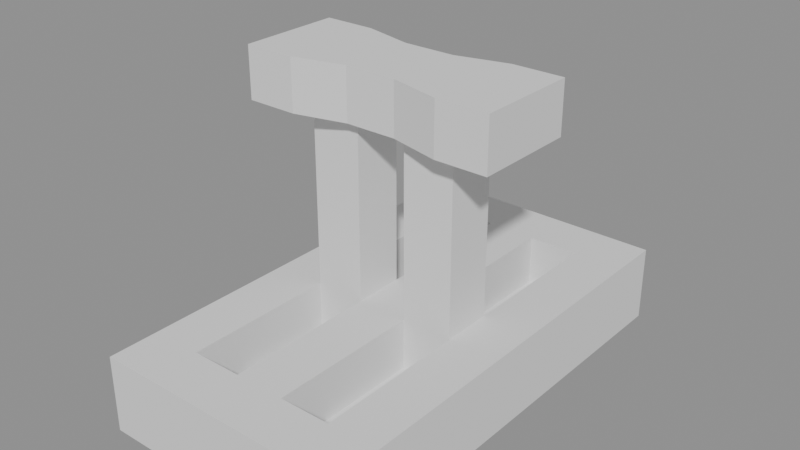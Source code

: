 # Source: ui.blend  (saved by Blender 4.3.34; exported with 4.5.12 LTS)
import bpy
from mathutils import Matrix  # noqa: F401  (used for matrix-valued properties, if any)

bpy.ops.wm.read_factory_settings(use_empty=True)
scene = bpy.context.scene
scene.name = 'lever'

# ---- meshes
me_lever_base = bpy.data.meshes.new('lever_base')
me_lever_base.from_pydata([(-0.05, -0.09, 0.0), (0.05, -0.09, 0.0), (-0.05, 0.09, 0.0), (0.05, 0.09, 0.0), (-0.05, 0.09, 0.03), (-0.05, -0.09, 0.03), (0.05, -0.09, 0.03), (0.05, 0.09, 0.03), (-0.03, -0.09, 0.0), (-0.01, -0.09, 0.0), (0.01, -0.09, 0.0), (0.03, -0.09, 0.0), (0.03, 0.09, 0.0), (0.01, 0.09, 0.0), (-0.01, 0.09, 0.0), (-0.03, 0.09, 0.0), (-0.03, -0.09, 0.03), (-0.01, -0.09, 0.03), (0.01, -0.09, 0.03), (0.03, -0.09, 0.03), (0.03, 0.09, 0.03), (0.01, 0.09, 0.03), (-0.01, 0.09, 0.03), (-0.03, 0.09, 0.03), (-0.05, 0.07, 0.0), (-0.05, -0.07, 0.0), (0.05, -0.07, 0.0), (0.05, 0.07, 0.0), (-0.05, 0.07, 0.03), (-0.05, -0.07, 0.03), (0.05, -0.07, 0.03), (0.05, 0.07, 0.03), (-0.03, -0.07, 0.03), (-0.03, 0.07, 0.03), (-0.01, -0.07, 0.03), (-0.01, 0.07, 0.03), (0.01, -0.07, 0.03), (0.01, 0.07, 0.03), (0.03, -0.07, 0.03), (0.03, 0.07, 0.03), (-0.03, -0.07, 0.01), (-0.03, 0.07, 0.01), (-0.01, -0.07, 0.01), (-0.01, 0.07, 0.01), (0.01, -0.07, 0.01), (0.01, 0.07, 0.01), (0.03, -0.07, 0.01), (0.03, 0.07, 0.01)], [], [(3, 12, 20, 7), (39, 31, 7, 20), (11, 1, 6, 19), (27, 3, 7, 31), (25, 0, 5, 29), (15, 2, 4, 23), (12, 13, 21, 20), (13, 14, 22, 21), (14, 15, 23, 22), (0, 8, 16, 5), (8, 9, 17, 16), (9, 10, 18, 17), (10, 11, 19, 18), (28, 33, 23, 4), (33, 35, 22, 23), (35, 37, 21, 22), (37, 39, 20, 21), (18, 19, 38, 36), (37, 36, 44, 45), (17, 18, 36, 34), (34, 36, 37, 35), (16, 17, 34, 32), (38, 39, 47, 46), (5, 16, 32, 29), (29, 32, 33, 28), (2, 24, 28, 4), (24, 25, 29, 28), (1, 26, 30, 6), (26, 27, 31, 30), (19, 6, 30, 38), (38, 30, 31, 39), (44, 46, 47, 45), (40, 42, 43, 41), (34, 35, 43, 42), (32, 34, 42, 40), (33, 32, 40, 41), (36, 38, 46, 44), (35, 33, 41, 43), (39, 37, 45, 47)])
_uv = me_lever_base.uv_layers.new(name='UVMap')
_uv.uv.foreach_set('vector', [1.0, 1.0, 0.8, 1.0, 0.8, 1.0, 1.0, 1.0, 0.8, 0.6667, 1.0, 0.6667, 1.0, 1.0, 0.8, 1.0, 0.8, 0.0, 1.0, 0.0, 1.0, 0.0, 0.8, 0.0, 1.0, 0.6667, 1.0, 1.0, 1.0, 1.0, 1.0, 0.6667, 0.0, 0.3333, 0.0, 0.0, 0.0, 0.0, 0.0, 0.3333, 0.2, 1.0, 0.0, 1.0, 0.0, 1.0, 0.2, 1.0, 0.8, 1.0, 0.6, 1.0, 0.6, 1.0, 0.8, 1.0, 0.6, 1.0, 0.4, 1.0, 0.4, 1.0, 0.6, 1.0, 0.4, 1.0, 0.2, 1.0, 0.2, 1.0, 0.4, 1.0, 0.0, 0.0, 0.2, 0.0, 0.2, 0.0, 0.0, 0.0, 0.2, 0.0, 0.4, 0.0, 0.4, 0.0, 0.2, 0.0, 0.4, 0.0, 0.6, 0.0, 0.6, 0.0, 0.4, 0.0, 0.6, 0.0, 0.8, 0.0, 0.8, 0.0, 0.6, 0.0, 0.0, 0.6667, 0.2, 0.6667, 0.2, 1.0, 0.0, 1.0, 0.2, 0.6667, 0.4, 0.6667, 0.4, 1.0, 0.2, 1.0, 0.4, 0.6667, 0.6, 0.6667, 0.6, 1.0, 0.4, 1.0, 0.6, 0.6667, 0.8, 0.6667, 0.8, 1.0, 0.6, 1.0, 0.6, 0.0, 0.8, 0.0, 0.8, 0.3333, 0.6, 0.3333, 0.6, 0.6667, 0.6, 0.3333, 0.6, 0.3333, 0.6, 0.6667, 0.4, 0.0, 0.6, 0.0, 0.6, 0.3333, 0.4, 0.3333, 0.4, 0.3333, 0.6, 0.3333, 0.6, 0.6667, 0.4, 0.6667, 0.2, 0.0, 0.4, 0.0, 0.4, 0.3333, 0.2, 0.3333, 0.8, 0.3333, 0.8, 0.6667, 0.8, 0.6667, 0.8, 0.3333, 0.0, 0.0, 0.2, 0.0, 0.2, 0.3333, 0.0, 0.3333, 0.0, 0.3333, 0.2, 0.3333, 0.2, 0.6667, 0.0, 0.6667, 0.0, 1.0, 0.0, 0.6667, 0.0, 0.6667, 0.0, 1.0, 0.0, 0.6667, 0.0, 0.3333, 0.0, 0.3333, 0.0, 0.6667, 1.0, 0.0, 1.0, 0.3333, 1.0, 0.3333, 1.0, 0.0, 1.0, 0.3333, 1.0, 0.6667, 1.0, 0.6667, 1.0, 0.3333, 0.8, 0.0, 1.0, 0.0, 1.0, 0.3333, 0.8, 0.3333, 0.8, 0.3333, 1.0, 0.3333, 1.0, 0.6667, 0.8, 0.6667, 0.6, 0.3333, 0.8, 0.3333, 0.8, 0.6667, 0.6, 0.6667, 0.2, 0.3333, 0.4, 0.3333, 0.4, 0.6667, 0.2, 0.6667, 0.4, 0.3333, 0.4, 0.6667, 0.4, 0.6667, 0.4, 0.3333, 0.2, 0.3333, 0.4, 0.3333, 0.4, 0.3333, 0.2, 0.3333, 0.2, 0.6667, 0.2, 0.3333, 0.2, 0.3333, 0.2, 0.6667, 0.6, 0.3333, 0.8, 0.3333, 0.8, 0.3333, 0.6, 0.3333, 0.4, 0.6667, 0.2, 0.6667, 0.2, 0.6667, 0.4, 0.6667, 0.8, 0.6667, 0.6, 0.6667, 0.6, 0.6667, 0.8, 0.6667])
me_lever_base.update()
me_lever = bpy.data.meshes.new('lever')
me_lever.from_pydata([(-0.03, -0.01, -3.725e-09), (-0.03, -0.01, 0.1), (-0.03, 0.01, -3.725e-09), (-0.03, 0.01, 0.1), (-0.01, -0.01, -3.725e-09), (-0.01, -0.01, 0.1), (-0.01, 0.01, -3.725e-09), (-0.01, 0.01, 0.1), (-0.03, -0.01, 0.12), (-0.03, 0.01, 0.12), (-0.01, 0.01, 0.12), (-0.01, -0.01, 0.12), (-0.05, -0.01, 0.1), (-0.05, 0.01, 0.1), (-0.05, -0.01, 0.12), (-0.05, 0.01, 0.12), (0.01, 0.01, 0.1), (0.01, -0.01, 0.1), (0.01, 0.01, 0.12), (0.01, -0.01, 0.12), (0.03, 0.01, 0.1), (0.03, -0.01, 0.1), (0.03, 0.01, 0.12), (0.03, -0.01, 0.12), (0.05, 0.01, 0.1), (0.05, -0.01, 0.1), (0.05, 0.01, 0.12), (0.05, -0.01, 0.12), (0.01, 0.01, 3.725e-09), (0.01, -0.01, 3.725e-09), (0.03, 0.01, 3.725e-09), (0.03, -0.01, 3.725e-09), (-0.01, -0.015, 0.1), (-0.03, -0.02, 0.1), (-0.01, -0.015, 0.12), (-0.03, -0.02, 0.12), (-0.05, -0.02, 0.1), (-0.05, -0.02, 0.12), (0.01, -0.015, 0.1), (0.01, -0.015, 0.12), (0.03, -0.02, 0.1), (0.03, -0.02, 0.12), (0.05, -0.02, 0.1), (0.05, -0.02, 0.12), (-0.03, 0.02, 0.1), (-0.01, 0.015, 0.1), (-0.03, 0.02, 0.12), (-0.01, 0.015, 0.12), (-0.05, 0.02, 0.12), (-0.05, 0.02, 0.1), (0.01, 0.015, 0.12), (0.01, 0.015, 0.1), (0.03, 0.02, 0.12), (0.03, 0.02, 0.1), (0.05, 0.02, 0.12), (0.05, 0.02, 0.1)], [], [(0, 1, 3, 2), (2, 3, 7, 6), (6, 7, 5, 4), (4, 5, 1, 0), (8, 9, 15, 14), (10, 9, 8, 11), (5, 17, 38, 32), (18, 22, 52, 50), (5, 7, 16, 17), (13, 12, 14, 15), (3, 13, 49, 44), (3, 1, 12, 13), (27, 23, 41, 43), (25, 27, 43, 42), (7, 3, 44, 45), (14, 12, 36, 37), (10, 11, 19, 18), (16, 7, 45, 51), (17, 16, 28, 29), (24, 20, 53, 55), (18, 19, 23, 22), (25, 24, 26, 27), (22, 23, 27, 26), (11, 8, 35, 34), (21, 20, 24, 25), (16, 20, 30, 28), (21, 17, 29, 31), (20, 21, 31, 30), (33, 32, 34, 35), (33, 35, 37, 36), (39, 38, 40, 41), (34, 32, 38, 39), (41, 40, 42, 43), (17, 21, 40, 38), (12, 1, 33, 36), (21, 25, 42, 40), (23, 19, 39, 41), (1, 5, 32, 33), (19, 11, 34, 39), (8, 14, 37, 35), (45, 44, 46, 47), (46, 44, 49, 48), (45, 47, 50, 51), (53, 52, 54, 55), (51, 50, 52, 53), (13, 15, 48, 49), (26, 24, 55, 54), (9, 10, 47, 46), (10, 18, 50, 47), (15, 9, 46, 48), (22, 26, 54, 52), (20, 16, 51, 53)])
_uv = me_lever.uv_layers.new(name='UVMap')
_uv.uv.foreach_set('vector', [0.375, 0.0, 0.625, 0.0, 0.625, 0.25, 0.375, 0.25, 0.375, 0.25, 0.625, 0.25, 0.625, 0.5, 0.375, 0.5, 0.375, 0.5, 0.625, 0.5, 0.625, 0.75, 0.375, 0.75, 0.375, 0.75, 0.625, 0.75, 0.625, 1.0, 0.375, 1.0, 0.875, 0.75, 0.875, 0.5, 0.875, 0.5, 0.875, 0.75, 0.625, 0.5, 0.875, 0.5, 0.875, 0.75, 0.625, 0.75, 0.625, 0.75, 0.625, 0.75, 0.625, 0.75, 0.625, 0.75, 0.625, 0.5, 0.625, 0.5, 0.625, 0.5, 0.625, 0.5, 0.625, 0.75, 0.625, 0.5, 0.625, 0.5, 0.625, 0.75, 0.625, 0.25, 0.625, 0.0, 0.625, 0.0, 0.625, 0.25, 0.625, 0.25, 0.625, 0.25, 0.625, 0.25, 0.625, 0.25, 0.625, 0.25, 0.625, 0.0, 0.625, 0.0, 0.625, 0.25, 0.625, 0.75, 0.625, 0.75, 0.625, 0.75, 0.625, 0.75, 0.625, 0.75, 0.625, 0.75, 0.625, 0.75, 0.625, 0.75, 0.625, 0.5, 0.625, 0.25, 0.625, 0.25, 0.625, 0.5, 0.625, 0.0, 0.625, 0.0, 0.625, 0.0, 0.625, 0.0, 0.625, 0.5, 0.625, 0.75, 0.625, 0.75, 0.625, 0.5, 0.625, 0.5, 0.625, 0.5, 0.625, 0.5, 0.625, 0.5, 0.625, 0.75, 0.625, 0.5, 0.625, 0.5, 0.625, 0.75, 0.625, 0.5, 0.625, 0.5, 0.625, 0.5, 0.625, 0.5, 0.625, 0.5, 0.625, 0.75, 0.625, 0.75, 0.625, 0.5, 0.625, 0.75, 0.625, 0.5, 0.625, 0.5, 0.625, 0.75, 0.625, 0.5, 0.625, 0.75, 0.625, 0.75, 0.625, 0.5, 0.625, 0.75, 0.875, 0.75, 0.875, 0.75, 0.625, 0.75, 0.625, 0.75, 0.625, 0.5, 0.625, 0.5, 0.625, 0.75, 0.625, 0.5, 0.625, 0.5, 0.625, 0.5, 0.625, 0.5, 0.625, 0.75, 0.625, 0.75, 0.625, 0.75, 0.625, 0.75, 0.625, 0.5, 0.625, 0.75, 0.625, 0.75, 0.625, 0.5, 0.625, 1.0, 0.625, 0.75, 0.625, 0.75, 0.625, 1.0, 0.625, 1.0, 0.625, 1.0, 0.625, 1.0, 0.625, 1.0, 0.625, 0.75, 0.625, 0.75, 0.625, 0.75, 0.625, 0.75, 0.625, 0.75, 0.625, 0.75, 0.625, 0.75, 0.625, 0.75, 0.625, 0.75, 0.625, 0.75, 0.625, 0.75, 0.625, 0.75, 0.625, 0.75, 0.625, 0.75, 0.625, 0.75, 0.625, 0.75, 0.625, 0.0, 0.625, 0.0, 0.625, 0.0, 0.625, 0.0, 0.625, 0.75, 0.625, 0.75, 0.625, 0.75, 0.625, 0.75, 0.625, 0.75, 0.625, 0.75, 0.625, 0.75, 0.625, 0.75, 0.625, 1.0, 0.625, 0.75, 0.625, 0.75, 0.625, 1.0, 0.625, 0.75, 0.625, 0.75, 0.625, 0.75, 0.625, 0.75, 0.875, 0.75, 0.875, 0.75, 0.875, 0.75, 0.875, 0.75, 0.625, 0.5, 0.625, 0.25, 0.625, 0.25, 0.625, 0.5, 0.625, 0.25, 0.625, 0.25, 0.625, 0.25, 0.625, 0.25, 0.625, 0.5, 0.625, 0.5, 0.625, 0.5, 0.625, 0.5, 0.625, 0.5, 0.625, 0.5, 0.625, 0.5, 0.625, 0.5, 0.625, 0.5, 0.625, 0.5, 0.625, 0.5, 0.625, 0.5, 0.625, 0.25, 0.625, 0.25, 0.625, 0.25, 0.625, 0.25, 0.625, 0.5, 0.625, 0.5, 0.625, 0.5, 0.625, 0.5, 0.875, 0.5, 0.625, 0.5, 0.625, 0.5, 0.875, 0.5, 0.625, 0.5, 0.625, 0.5, 0.625, 0.5, 0.625, 0.5, 0.875, 0.5, 0.875, 0.5, 0.875, 0.5, 0.875, 0.5, 0.625, 0.5, 0.625, 0.5, 0.625, 0.5, 0.625, 0.5, 0.625, 0.5, 0.625, 0.5, 0.625, 0.5, 0.625, 0.5])
me_lever.update()

# ---- objects
ob_lever_base = bpy.data.objects.new('lever_base', me_lever_base)
ob_lever = bpy.data.objects.new('lever', me_lever)

# ---- transforms, parenting, visibility, modifiers, constraints
ob_lever_base.location = (0.0, 0.0, 0.0)
ob_lever.location = (0.0, 0.0, 0.0)

# ---- collection membership
scene.collection.objects.link(ob_lever_base)
scene.collection.objects.link(ob_lever)

# ---- scene / render settings (as saved in the file)
scene.frame_start = 1; scene.frame_end = 250; scene.frame_set(1)
scene.render.engine = 'BLENDER_EEVEE_NEXT'
scene.render.image_settings.exr_codec = 'NONE'
scene.render.simplify_subdivision_render = 0
scene.render.simplify_child_particles_render = 0.0
scene.eevee.use_volume_custom_range = False
scene.eevee.use_fast_gi = False
scene.eevee.use_shadows = False
scene.view_settings.white_balance_temperature = 0.0
scene.view_settings.white_balance_tint = 0.0
scene.view_settings.white_balance_whitepoint = (2.97, 0.5193, -0.0414)
bpy.context.view_layer.update()

# ---- added for rendering (the .blend has no active camera and no usable light): camera, sun + grey world if the file has none
cam_auto = bpy.data.cameras.new('AutoCamera')
cam_auto.lens = 50.0
cam_auto.sensor_width = 36.0
cam_auto.clip_end = 1000.0
ob_auto_camera = bpy.data.objects.new('AutoCamera', cam_auto)
scene.collection.objects.link(ob_auto_camera)
ob_auto_camera.location = (0.220506, -0.264608, 0.236405)
ob_auto_camera.rotation_euler = (1.09748, -7.21219e-08, 0.694738)
scene.camera = ob_auto_camera
light_auto_sun = bpy.data.lights.new('AutoSun', 'SUN')
light_auto_sun.energy = 3.0
light_auto_sun.angle = 0.0523599
ob_auto_sun = bpy.data.objects.new('AutoSun', light_auto_sun)
scene.collection.objects.link(ob_auto_sun)
ob_auto_sun.rotation_euler = (0.872665, 0.174533, 0.523599)
if scene.world is None:
    world_auto = bpy.data.worlds.new('AutoWorld')
    world_auto.color = (0.3, 0.3, 0.3)
    scene.world = world_auto
bpy.context.view_layer.update()
